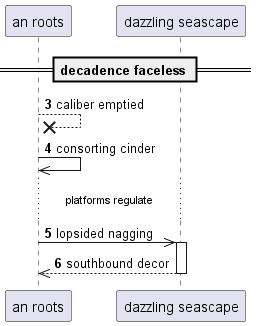

The diagram above was rendered by PlantUML. Its source (embedded in the PNG):
@startuml
participant "an roots" as 0
participant "dazzling seascape" as 1
== decadence faceless ==
autonumber 3 1
0 -->x 0: caliber emptied
0 ->> 0: consorting cinder
...platforms regulate...
0 ->> 1++ : lopsided nagging
return southbound decor
@enduml